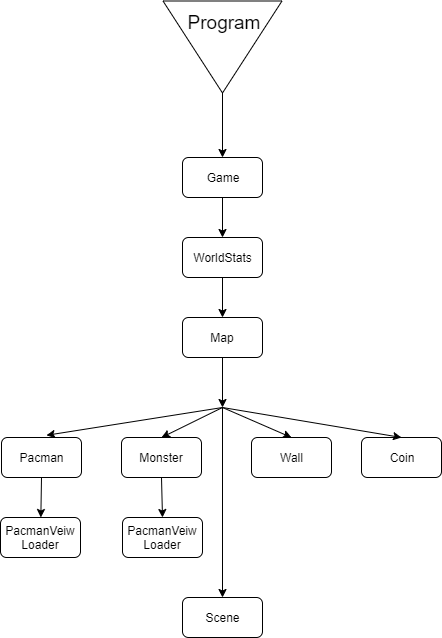

The diagram above was exported from draw.io. Its source (the exported page's mxGraphModel, read from the mxfile embedded in the PNG):
<mxGraphModel dx="1024" dy="338" grid="1" gridSize="10" guides="1" tooltips="1" connect="1" arrows="1" fold="1" page="1" pageScale="1" pageWidth="827" pageHeight="1169" math="0" shadow="0">
  <root>
    <mxCell id="0" />
    <mxCell id="1" parent="0" />
    <mxCell id="nRbgmdxesluX2h-VmSGA-3" value="" style="triangle;whiteSpace=wrap;html=1;rotation=90;" vertex="1" parent="1">
      <mxGeometry x="396" y="-10" width="92" height="119" as="geometry" />
    </mxCell>
    <mxCell id="nRbgmdxesluX2h-VmSGA-4" value="&lt;font style=&quot;font-size: 19px&quot;&gt;Program&lt;/font&gt;" style="text;html=1;strokeColor=none;fillColor=none;align=center;verticalAlign=middle;whiteSpace=wrap;rounded=0;" vertex="1" parent="1">
      <mxGeometry x="403" y="10" width="80" height="30" as="geometry" />
    </mxCell>
    <mxCell id="nRbgmdxesluX2h-VmSGA-5" value="Game" style="rounded=1;whiteSpace=wrap;html=1;" vertex="1" parent="1">
      <mxGeometry x="402" y="160" width="80" height="40" as="geometry" />
    </mxCell>
    <mxCell id="nRbgmdxesluX2h-VmSGA-10" value="Map" style="rounded=1;whiteSpace=wrap;html=1;" vertex="1" parent="1">
      <mxGeometry x="402" y="320" width="80" height="40" as="geometry" />
    </mxCell>
    <mxCell id="nRbgmdxesluX2h-VmSGA-15" value="" style="endArrow=classic;html=1;exitX=0.5;exitY=1;exitDx=0;exitDy=0;" edge="1" parent="1" source="nRbgmdxesluX2h-VmSGA-10">
      <mxGeometry width="50" height="50" relative="1" as="geometry">
        <mxPoint x="381.5" y="470" as="sourcePoint" />
        <mxPoint x="442" y="410" as="targetPoint" />
      </mxGeometry>
    </mxCell>
    <mxCell id="nRbgmdxesluX2h-VmSGA-16" value="Pacman" style="rounded=1;whiteSpace=wrap;html=1;" vertex="1" parent="1">
      <mxGeometry x="221" y="440" width="80" height="40" as="geometry" />
    </mxCell>
    <mxCell id="nRbgmdxesluX2h-VmSGA-17" value="Monster" style="rounded=1;whiteSpace=wrap;html=1;" vertex="1" parent="1">
      <mxGeometry x="341" y="440" width="80" height="40" as="geometry" />
    </mxCell>
    <mxCell id="nRbgmdxesluX2h-VmSGA-18" value="Wall" style="rounded=1;whiteSpace=wrap;html=1;" vertex="1" parent="1">
      <mxGeometry x="471" y="440" width="80" height="40" as="geometry" />
    </mxCell>
    <mxCell id="nRbgmdxesluX2h-VmSGA-19" value="" style="endArrow=classic;html=1;entryX=0.562;entryY=-0.055;entryDx=0;entryDy=0;entryPerimeter=0;" edge="1" parent="1" target="nRbgmdxesluX2h-VmSGA-16">
      <mxGeometry width="50" height="50" relative="1" as="geometry">
        <mxPoint x="442" y="410" as="sourcePoint" />
        <mxPoint x="322" y="430" as="targetPoint" />
      </mxGeometry>
    </mxCell>
    <mxCell id="nRbgmdxesluX2h-VmSGA-20" value="" style="endArrow=classic;html=1;entryX=0.5;entryY=0;entryDx=0;entryDy=0;" edge="1" parent="1" target="nRbgmdxesluX2h-VmSGA-17">
      <mxGeometry width="50" height="50" relative="1" as="geometry">
        <mxPoint x="442" y="410" as="sourcePoint" />
        <mxPoint x="262" y="440" as="targetPoint" />
      </mxGeometry>
    </mxCell>
    <mxCell id="nRbgmdxesluX2h-VmSGA-21" value="" style="endArrow=classic;html=1;entryX=0.5;entryY=0;entryDx=0;entryDy=0;" edge="1" parent="1" target="nRbgmdxesluX2h-VmSGA-18">
      <mxGeometry width="50" height="50" relative="1" as="geometry">
        <mxPoint x="442" y="410" as="sourcePoint" />
        <mxPoint x="302" y="410" as="targetPoint" />
      </mxGeometry>
    </mxCell>
    <mxCell id="nRbgmdxesluX2h-VmSGA-22" value="Coin" style="rounded=1;whiteSpace=wrap;html=1;" vertex="1" parent="1">
      <mxGeometry x="581" y="440" width="80" height="40" as="geometry" />
    </mxCell>
    <mxCell id="nRbgmdxesluX2h-VmSGA-23" value="" style="endArrow=classic;html=1;entryX=0.5;entryY=0;entryDx=0;entryDy=0;" edge="1" parent="1" target="nRbgmdxesluX2h-VmSGA-22">
      <mxGeometry width="50" height="50" relative="1" as="geometry">
        <mxPoint x="442" y="410" as="sourcePoint" />
        <mxPoint x="142" y="430" as="targetPoint" />
      </mxGeometry>
    </mxCell>
    <mxCell id="nRbgmdxesluX2h-VmSGA-25" value="Scene" style="rounded=1;whiteSpace=wrap;html=1;" vertex="1" parent="1">
      <mxGeometry x="402" y="600" width="80" height="40" as="geometry" />
    </mxCell>
    <mxCell id="nRbgmdxesluX2h-VmSGA-26" value="" style="endArrow=classic;html=1;entryX=0.5;entryY=0;entryDx=0;entryDy=0;" edge="1" parent="1" target="nRbgmdxesluX2h-VmSGA-25">
      <mxGeometry width="50" height="50" relative="1" as="geometry">
        <mxPoint x="442" y="410" as="sourcePoint" />
        <mxPoint x="292" y="520" as="targetPoint" />
      </mxGeometry>
    </mxCell>
    <mxCell id="nRbgmdxesluX2h-VmSGA-29" value="PacmanVeiw&lt;br&gt;Loader" style="rounded=1;whiteSpace=wrap;html=1;" vertex="1" parent="1">
      <mxGeometry x="220" y="520" width="80" height="40" as="geometry" />
    </mxCell>
    <mxCell id="nRbgmdxesluX2h-VmSGA-33" value="" style="endArrow=classic;html=1;exitX=0.5;exitY=1;exitDx=0;exitDy=0;" edge="1" parent="1" source="nRbgmdxesluX2h-VmSGA-16" target="nRbgmdxesluX2h-VmSGA-29">
      <mxGeometry width="50" height="50" relative="1" as="geometry">
        <mxPoint x="222" y="740" as="sourcePoint" />
        <mxPoint x="261" y="520" as="targetPoint" />
      </mxGeometry>
    </mxCell>
    <mxCell id="nRbgmdxesluX2h-VmSGA-34" value="" style="endArrow=classic;html=1;exitX=0.5;exitY=1;exitDx=0;exitDy=0;entryX=0.5;entryY=0;entryDx=0;entryDy=0;" edge="1" parent="1" source="nRbgmdxesluX2h-VmSGA-17" target="nRbgmdxesluX2h-VmSGA-37">
      <mxGeometry width="50" height="50" relative="1" as="geometry">
        <mxPoint x="292" y="630" as="sourcePoint" />
        <mxPoint x="381" y="520" as="targetPoint" />
      </mxGeometry>
    </mxCell>
    <mxCell id="nRbgmdxesluX2h-VmSGA-37" value="PacmanVeiw&lt;br&gt;Loader" style="rounded=1;whiteSpace=wrap;html=1;" vertex="1" parent="1">
      <mxGeometry x="342" y="520" width="80" height="40" as="geometry" />
    </mxCell>
    <mxCell id="nRbgmdxesluX2h-VmSGA-38" value="WorldStats" style="rounded=1;whiteSpace=wrap;html=1;" vertex="1" parent="1">
      <mxGeometry x="402" y="240" width="80" height="40" as="geometry" />
    </mxCell>
    <mxCell id="nRbgmdxesluX2h-VmSGA-39" value="" style="endArrow=classic;html=1;exitX=1;exitY=0.5;exitDx=0;exitDy=0;entryX=0.5;entryY=0;entryDx=0;entryDy=0;" edge="1" parent="1" source="nRbgmdxesluX2h-VmSGA-3" target="nRbgmdxesluX2h-VmSGA-5">
      <mxGeometry width="50" height="50" relative="1" as="geometry">
        <mxPoint x="511.5" y="150" as="sourcePoint" />
        <mxPoint x="439" y="150" as="targetPoint" />
      </mxGeometry>
    </mxCell>
    <mxCell id="nRbgmdxesluX2h-VmSGA-46" value="" style="endArrow=classic;html=1;exitX=0.5;exitY=1;exitDx=0;exitDy=0;" edge="1" parent="1" source="nRbgmdxesluX2h-VmSGA-5" target="nRbgmdxesluX2h-VmSGA-38">
      <mxGeometry width="50" height="50" relative="1" as="geometry">
        <mxPoint x="520" y="210.50000000000023" as="sourcePoint" />
        <mxPoint x="520" y="265" as="targetPoint" />
      </mxGeometry>
    </mxCell>
    <mxCell id="nRbgmdxesluX2h-VmSGA-47" value="" style="endArrow=classic;html=1;exitX=0.5;exitY=1;exitDx=0;exitDy=0;entryX=0.5;entryY=0;entryDx=0;entryDy=0;" edge="1" parent="1" source="nRbgmdxesluX2h-VmSGA-38" target="nRbgmdxesluX2h-VmSGA-10">
      <mxGeometry width="50" height="50" relative="1" as="geometry">
        <mxPoint x="450" y="200.00000000000006" as="sourcePoint" />
        <mxPoint x="450.31818181818176" y="235.00000000000006" as="targetPoint" />
      </mxGeometry>
    </mxCell>
  </root>
</mxGraphModel>